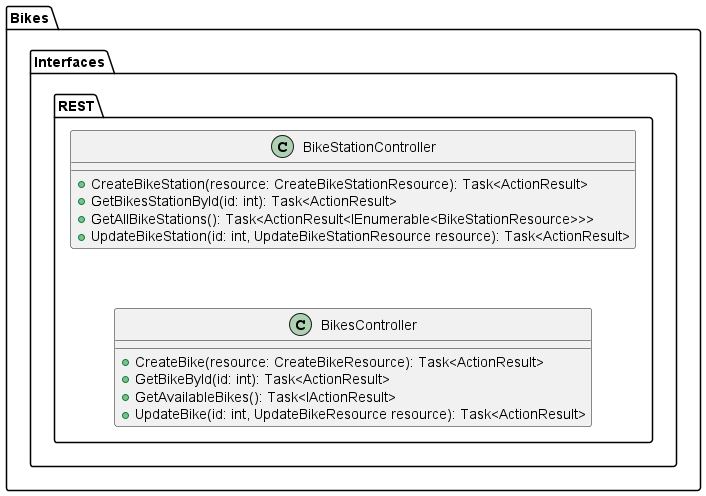

The diagram above was rendered by PlantUML. Its source (embedded in the PNG):
@startuml "SafeCycleCD - Backend"

package "Bikes" {

  package "Interfaces" {
    package "REST" {

      class BikeStationController {
        + CreateBikeStation(resource: CreateBikeStationResource): Task<ActionResult>
        + GetBikesStationById(id: int): Task<ActionResult>
        + GetAllBikeStations(): Task<ActionResult<IEnumerable<BikeStationResource>>>
        + UpdateBikeStation(id: int, UpdateBikeStationResource resource): Task<ActionResult>
      }

      class BikesController {
        + CreateBike(resource: CreateBikeResource): Task<ActionResult>
        + GetBikeById(id: int): Task<ActionResult>
        + GetAvailableBikes(): Task<IActionResult>
        + UpdateBike(id: int, UpdateBikeResource resource): Task<ActionResult>
      }

      BikeStationController -[hidden]down-> BikesController
    }
  }

}

@enduml